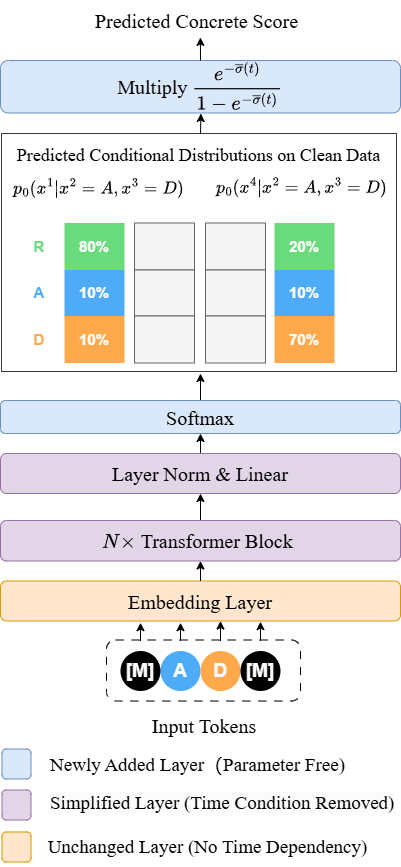

The diagram above was exported from draw.io. Its source (the exported page's mxGraphModel, read from the mxfile embedded in the PNG):
<mxGraphModel dx="5432" dy="2750" grid="1" gridSize="10" guides="1" tooltips="1" connect="1" arrows="1" fold="1" page="1" pageScale="1" pageWidth="827" pageHeight="1169" math="1" shadow="0">
  <root>
    <mxCell id="0" />
    <mxCell id="1" parent="0" />
    <mxCell id="2" value="" style="rounded=0;whiteSpace=wrap;html=1;fillColor=default;strokeColor=#36393d;" vertex="1" parent="1">
      <mxGeometry x="-1365" y="-957" width="395" height="238" as="geometry" />
    </mxCell>
    <mxCell id="3" value="" style="edgeStyle=orthogonalEdgeStyle;rounded=0;orthogonalLoop=1;jettySize=auto;html=1;" edge="1" target="39" parent="1">
      <mxGeometry relative="1" as="geometry">
        <mxPoint x="-1166.0000000000005" y="-957" as="sourcePoint" />
      </mxGeometry>
    </mxCell>
    <mxCell id="4" value="&lt;font face=&quot;Times New Roman&quot;&gt;Embedding Layer&lt;/font&gt;" style="rounded=1;whiteSpace=wrap;html=1;fontSize=20;fillColor=#ffe6cc;strokeColor=#d79b00;" vertex="1" parent="1">
      <mxGeometry x="-1366" y="-509.5" width="400" height="40" as="geometry" />
    </mxCell>
    <mxCell id="5" style="edgeStyle=orthogonalEdgeStyle;rounded=0;orthogonalLoop=1;jettySize=auto;html=1;exitX=0.5;exitY=0;exitDx=0;exitDy=0;entryX=0.5;entryY=1;entryDx=0;entryDy=0;" edge="1" source="6" target="8" parent="1">
      <mxGeometry relative="1" as="geometry" />
    </mxCell>
    <mxCell id="6" value="&lt;font face=&quot;Times New Roman&quot;&gt;`N \times` Transformer Block&amp;nbsp;&lt;/font&gt;" style="rounded=1;whiteSpace=wrap;html=1;fontSize=20;fillColor=#e1d5e7;strokeColor=#9673a6;" vertex="1" parent="1">
      <mxGeometry x="-1366" y="-570" width="400" height="40.5" as="geometry" />
    </mxCell>
    <mxCell id="7" style="edgeStyle=orthogonalEdgeStyle;rounded=0;orthogonalLoop=1;jettySize=auto;html=1;exitX=0.5;exitY=0;exitDx=0;exitDy=0;entryX=0.5;entryY=1;entryDx=0;entryDy=0;" edge="1" source="8" target="10" parent="1">
      <mxGeometry relative="1" as="geometry" />
    </mxCell>
    <mxCell id="8" value="&lt;font face=&quot;Times New Roman&quot;&gt;Layer Norm &amp;amp; Linear&lt;/font&gt;" style="rounded=1;whiteSpace=wrap;html=1;fontSize=20;fillColor=#e1d5e7;strokeColor=#9673a6;" vertex="1" parent="1">
      <mxGeometry x="-1366" y="-637" width="400" height="40" as="geometry" />
    </mxCell>
    <mxCell id="9" style="edgeStyle=orthogonalEdgeStyle;rounded=0;orthogonalLoop=1;jettySize=auto;html=1;exitX=0.5;exitY=0;exitDx=0;exitDy=0;entryX=0.5;entryY=1;entryDx=0;entryDy=0;" edge="1" source="10" parent="1">
      <mxGeometry relative="1" as="geometry">
        <mxPoint x="-1166.0000000000005" y="-717" as="targetPoint" />
      </mxGeometry>
    </mxCell>
    <mxCell id="10" value="&lt;font face=&quot;Times New Roman&quot;&gt;Softmax&lt;/font&gt;" style="rounded=1;whiteSpace=wrap;html=1;fontSize=20;fillColor=#dae8fc;strokeColor=#6c8ebf;" vertex="1" parent="1">
      <mxGeometry x="-1366" y="-690" width="400" height="33" as="geometry" />
    </mxCell>
    <mxCell id="11" value="$$p_0(x^1|x^2=A,x^3=D)$$&amp;nbsp;" style="text;html=1;align=center;verticalAlign=middle;whiteSpace=wrap;rounded=0;fontSize=15;" vertex="1" parent="1">
      <mxGeometry x="-1358" y="-909" width="180" height="30" as="geometry" />
    </mxCell>
    <mxCell id="12" value="$$p_0(x^4|x^2=A,x^3=D)$$&amp;nbsp;" style="text;html=1;align=center;verticalAlign=middle;whiteSpace=wrap;rounded=0;fontSize=15;" vertex="1" parent="1">
      <mxGeometry x="-1155" y="-909" width="180" height="30" as="geometry" />
    </mxCell>
    <mxCell id="13" value="" style="group" vertex="1" connectable="0" parent="1">
      <mxGeometry x="-1302" y="-867.5" width="60" height="140" as="geometry" />
    </mxCell>
    <mxCell id="14" value="80%" style="connectable=0;recursiveResize=0;strokeColor=inherit;fillColor=#69DB7C;align=center;whiteSpace=wrap;html=1;fontColor=#FFFFFF;fontStyle=1;fontSize=15;" vertex="1" parent="13">
      <mxGeometry width="60" height="47" as="geometry">
        <mxRectangle width="60" height="47" as="alternateBounds" />
      </mxGeometry>
    </mxCell>
    <mxCell id="15" value="10%" style="connectable=0;recursiveResize=0;strokeColor=inherit;fillColor=#4DABF7;align=center;whiteSpace=wrap;html=1;fontColor=#FFFFFF;fontStyle=1;fontSize=15;" vertex="1" parent="13">
      <mxGeometry y="47" width="60" height="46" as="geometry">
        <mxRectangle width="60" height="46" as="alternateBounds" />
      </mxGeometry>
    </mxCell>
    <mxCell id="16" value="10%" style="connectable=0;recursiveResize=0;strokeColor=inherit;fillColor=#FFA94D;align=center;whiteSpace=wrap;html=1;fontColor=#FFFFFF;fontStyle=1;fontSize=15;" vertex="1" parent="13">
      <mxGeometry y="93" width="60" height="47" as="geometry">
        <mxRectangle width="60" height="47" as="alternateBounds" />
      </mxGeometry>
    </mxCell>
    <mxCell id="17" value="" style="group" vertex="1" connectable="0" parent="1">
      <mxGeometry x="-1232" y="-867.5" width="60" height="140" as="geometry" />
    </mxCell>
    <mxCell id="18" value="" style="connectable=0;recursiveResize=0;strokeColor=#666666;fillColor=#f5f5f5;align=center;whiteSpace=wrap;html=1;fontColor=#FFFFFF;fontStyle=1;fontSize=15;" vertex="1" parent="17">
      <mxGeometry width="60" height="47" as="geometry">
        <mxRectangle width="60" height="47" as="alternateBounds" />
      </mxGeometry>
    </mxCell>
    <mxCell id="19" value="" style="connectable=0;recursiveResize=0;strokeColor=#666666;fillColor=#f5f5f5;align=center;whiteSpace=wrap;html=1;fontColor=#FFFFFF;fontStyle=1;fontSize=15;" vertex="1" parent="17">
      <mxGeometry y="47" width="60" height="46" as="geometry">
        <mxRectangle width="60" height="46" as="alternateBounds" />
      </mxGeometry>
    </mxCell>
    <mxCell id="20" value="" style="connectable=0;recursiveResize=0;strokeColor=#666666;fillColor=#f5f5f5;align=center;whiteSpace=wrap;html=1;fontColor=#FFFFFF;fontStyle=1;fontSize=15;" vertex="1" parent="17">
      <mxGeometry y="93" width="60" height="47" as="geometry">
        <mxRectangle width="60" height="47" as="alternateBounds" />
      </mxGeometry>
    </mxCell>
    <mxCell id="21" value="" style="group" vertex="1" connectable="0" parent="1">
      <mxGeometry x="-1161" y="-867.5" width="60" height="140" as="geometry" />
    </mxCell>
    <mxCell id="22" value="" style="connectable=0;recursiveResize=0;strokeColor=#666666;fillColor=#f5f5f5;align=center;whiteSpace=wrap;html=1;fontColor=#FFFFFF;fontStyle=1;fontSize=15;" vertex="1" parent="21">
      <mxGeometry width="60" height="47" as="geometry">
        <mxRectangle width="60" height="47" as="alternateBounds" />
      </mxGeometry>
    </mxCell>
    <mxCell id="23" value="" style="connectable=0;recursiveResize=0;strokeColor=#666666;fillColor=#f5f5f5;align=center;whiteSpace=wrap;html=1;fontColor=#FFFFFF;fontStyle=1;fontSize=15;" vertex="1" parent="21">
      <mxGeometry y="47" width="60" height="46" as="geometry">
        <mxRectangle width="60" height="46" as="alternateBounds" />
      </mxGeometry>
    </mxCell>
    <mxCell id="24" value="" style="connectable=0;recursiveResize=0;strokeColor=#666666;fillColor=#f5f5f5;align=center;whiteSpace=wrap;html=1;fontColor=#FFFFFF;fontStyle=1;fontSize=15;" vertex="1" parent="21">
      <mxGeometry y="93" width="60" height="47" as="geometry">
        <mxRectangle width="60" height="47" as="alternateBounds" />
      </mxGeometry>
    </mxCell>
    <mxCell id="25" value="" style="group" vertex="1" connectable="0" parent="1">
      <mxGeometry x="-1342" y="-867.5" width="30" height="140" as="geometry" />
    </mxCell>
    <mxCell id="26" value="&lt;font color=&quot;#69db7c&quot;&gt;R&lt;/font&gt;" style="connectable=0;recursiveResize=0;strokeColor=inherit;fillColor=none;align=center;whiteSpace=wrap;html=1;fontColor=#FFFFFF;fontStyle=1;fontSize=15;" vertex="1" parent="25">
      <mxGeometry width="30" height="47" as="geometry">
        <mxRectangle width="60" height="47" as="alternateBounds" />
      </mxGeometry>
    </mxCell>
    <mxCell id="27" value="&lt;font color=&quot;#4dabf7&quot;&gt;A&lt;/font&gt;" style="connectable=0;recursiveResize=0;strokeColor=inherit;fillColor=none;align=center;whiteSpace=wrap;html=1;fontColor=#FFFFFF;fontStyle=1;fontSize=15;" vertex="1" parent="25">
      <mxGeometry y="47" width="30" height="46" as="geometry">
        <mxRectangle width="60" height="46" as="alternateBounds" />
      </mxGeometry>
    </mxCell>
    <mxCell id="28" value="&lt;font color=&quot;#ffa94d&quot;&gt;D&lt;/font&gt;" style="connectable=0;recursiveResize=0;strokeColor=inherit;fillColor=none;align=center;whiteSpace=wrap;html=1;fontColor=#FFFFFF;fontStyle=1;fontSize=15;" vertex="1" parent="25">
      <mxGeometry y="93" width="30" height="47" as="geometry">
        <mxRectangle width="60" height="47" as="alternateBounds" />
      </mxGeometry>
    </mxCell>
    <mxCell id="29" value="" style="group" vertex="1" connectable="0" parent="1">
      <mxGeometry x="-1092" y="-867.5" width="60" height="140" as="geometry" />
    </mxCell>
    <mxCell id="30" value="20%" style="connectable=0;recursiveResize=0;strokeColor=inherit;fillColor=#69DB7C;align=center;whiteSpace=wrap;html=1;fontColor=#FFFFFF;fontStyle=1;fontSize=15;" vertex="1" parent="29">
      <mxGeometry width="60" height="47" as="geometry">
        <mxRectangle width="60" height="47" as="alternateBounds" />
      </mxGeometry>
    </mxCell>
    <mxCell id="31" value="10%" style="connectable=0;recursiveResize=0;strokeColor=inherit;fillColor=#4DABF7;align=center;whiteSpace=wrap;html=1;fontColor=#FFFFFF;fontStyle=1;fontSize=15;" vertex="1" parent="29">
      <mxGeometry y="47" width="60" height="46" as="geometry">
        <mxRectangle width="60" height="46" as="alternateBounds" />
      </mxGeometry>
    </mxCell>
    <mxCell id="32" value="70%" style="connectable=0;recursiveResize=0;strokeColor=inherit;fillColor=#FFA94D;align=center;whiteSpace=wrap;html=1;fontColor=#FFFFFF;fontStyle=1;fontSize=15;" vertex="1" parent="29">
      <mxGeometry y="93" width="60" height="47" as="geometry">
        <mxRectangle width="60" height="47" as="alternateBounds" />
      </mxGeometry>
    </mxCell>
    <mxCell id="33" value="" style="rounded=1;whiteSpace=wrap;html=1;fillColor=none;fontColor=#333333;strokeColor=#000000;dashed=1;dashPattern=8 8;" vertex="1" parent="1">
      <mxGeometry x="-1260" y="-450.5" width="194" height="61" as="geometry" />
    </mxCell>
    <mxCell id="34" value="&lt;span style=&quot;color: rgb(255, 255, 255); font-size: 19px;&quot;&gt;A&lt;/span&gt;" style="ellipse;whiteSpace=wrap;html=1;aspect=fixed;fillColor=#4dabf7;strokeColor=none;align=center;verticalAlign=middle;fontFamily=Helvetica;fontSize=19;fontColor=default;fontStyle=1;movable=1;resizable=1;rotatable=1;deletable=1;editable=1;locked=0;connectable=1;container=0;" vertex="1" parent="1">
      <mxGeometry x="-1206" y="-439.5" width="40" height="40" as="geometry" />
    </mxCell>
    <mxCell id="35" value="&lt;span style=&quot;color: rgb(255, 255, 255); font-size: 19px;&quot;&gt;D&lt;/span&gt;" style="ellipse;whiteSpace=wrap;html=1;aspect=fixed;fillColor=#ffa94d;strokeColor=none;align=center;verticalAlign=middle;fontFamily=Helvetica;fontSize=19;fontColor=default;fontStyle=1;movable=1;resizable=1;rotatable=1;deletable=1;editable=1;locked=0;connectable=1;container=0;" vertex="1" parent="1">
      <mxGeometry x="-1166" y="-439.5" width="40" height="40" as="geometry" />
    </mxCell>
    <mxCell id="36" value="&lt;span style=&quot;color: rgb(255, 255, 255); font-size: 19px;&quot;&gt;&lt;font style=&quot;font-size: 19px;&quot;&gt;[M]&lt;/font&gt;&lt;/span&gt;" style="ellipse;whiteSpace=wrap;html=1;aspect=fixed;fillColor=#000000;strokeColor=none;align=center;verticalAlign=middle;fontFamily=Helvetica;fontSize=19;fontColor=default;fontStyle=1;movable=1;resizable=1;rotatable=1;deletable=1;editable=1;locked=0;connectable=1;container=0;" vertex="1" parent="1">
      <mxGeometry x="-1246" y="-439.5" width="40" height="40" as="geometry" />
    </mxCell>
    <mxCell id="37" value="&lt;span style=&quot;color: rgb(255, 255, 255); font-size: 19px;&quot;&gt;&lt;font style=&quot;font-size: 19px;&quot;&gt;[M]&lt;/font&gt;&lt;/span&gt;" style="ellipse;whiteSpace=wrap;html=1;aspect=fixed;fillColor=#000000;strokeColor=none;align=center;verticalAlign=middle;fontFamily=Helvetica;fontSize=19;fontColor=default;fontStyle=1;movable=1;resizable=1;rotatable=1;deletable=1;editable=1;locked=0;connectable=1;container=0;" vertex="1" parent="1">
      <mxGeometry x="-1126" y="-439.5" width="40" height="40" as="geometry" />
    </mxCell>
    <mxCell id="38" value="&lt;font face=&quot;Times New Roman&quot; style=&quot;font-size: 18px;&quot;&gt;Predicted Conditional Distributions on Clean Data&lt;/font&gt;" style="text;html=1;align=center;verticalAlign=middle;resizable=0;points=[];autosize=1;strokeColor=none;fillColor=none;" vertex="1" parent="1">
      <mxGeometry x="-1363" y="-955" width="390" height="40" as="geometry" />
    </mxCell>
    <mxCell id="39" value="&lt;font face=&quot;Times New Roman&quot; style=&quot;font-size: 20px;&quot;&gt;Multiply `\frac{e^{- \bar{\sigma}(t)}}{1 - e^{- \bar{\sigma}(t)}}`&lt;/font&gt;" style="whiteSpace=wrap;html=1;rounded=1;fillColor=#dae8fc;strokeColor=#6c8ebf;" vertex="1" parent="1">
      <mxGeometry x="-1366" y="-1030" width="400" height="52.5" as="geometry" />
    </mxCell>
    <mxCell id="40" value="&lt;font face=&quot;Times New Roman&quot; style=&quot;font-size: 20px;&quot;&gt;Predicted Concrete Score&lt;/font&gt;" style="text;html=1;align=center;verticalAlign=middle;resizable=0;points=[];autosize=1;strokeColor=none;fillColor=none;" vertex="1" parent="1">
      <mxGeometry x="-1285" y="-1090" width="230" height="40" as="geometry" />
    </mxCell>
    <mxCell id="41" style="edgeStyle=orthogonalEdgeStyle;rounded=0;orthogonalLoop=1;jettySize=auto;html=1;entryX=0.35;entryY=1.042;entryDx=0;entryDy=0;entryPerimeter=0;" edge="1" target="4" parent="1">
      <mxGeometry relative="1" as="geometry">
        <mxPoint x="-1226" y="-449.5" as="sourcePoint" />
      </mxGeometry>
    </mxCell>
    <mxCell id="42" style="edgeStyle=orthogonalEdgeStyle;rounded=0;orthogonalLoop=1;jettySize=auto;html=1;entryX=0.45;entryY=1.042;entryDx=0;entryDy=0;entryPerimeter=0;" edge="1" target="4" parent="1">
      <mxGeometry relative="1" as="geometry">
        <mxPoint x="-1186" y="-449.5" as="sourcePoint" />
      </mxGeometry>
    </mxCell>
    <mxCell id="43" style="edgeStyle=orthogonalEdgeStyle;rounded=0;orthogonalLoop=1;jettySize=auto;html=1;entryX=0.55;entryY=1;entryDx=0;entryDy=0;entryPerimeter=0;" edge="1" target="4" parent="1">
      <mxGeometry relative="1" as="geometry">
        <mxPoint x="-1146" y="-449.5" as="sourcePoint" />
      </mxGeometry>
    </mxCell>
    <mxCell id="44" style="edgeStyle=orthogonalEdgeStyle;rounded=0;orthogonalLoop=1;jettySize=auto;html=1;entryX=0.65;entryY=1.017;entryDx=0;entryDy=0;entryPerimeter=0;" edge="1" target="4" parent="1">
      <mxGeometry relative="1" as="geometry">
        <mxPoint x="-1106" y="-449.5" as="sourcePoint" />
      </mxGeometry>
    </mxCell>
    <mxCell id="45" style="edgeStyle=orthogonalEdgeStyle;rounded=0;orthogonalLoop=1;jettySize=auto;html=1;exitX=0.5;exitY=0;exitDx=0;exitDy=0;entryX=0.5;entryY=1;entryDx=0;entryDy=0;" edge="1" source="4" target="6" parent="1">
      <mxGeometry relative="1" as="geometry" />
    </mxCell>
    <mxCell id="46" style="edgeStyle=orthogonalEdgeStyle;rounded=0;orthogonalLoop=1;jettySize=auto;html=1;exitX=0.5;exitY=0;exitDx=0;exitDy=0;entryX=0.517;entryY=0.923;entryDx=0;entryDy=0;entryPerimeter=0;" edge="1" source="39" target="40" parent="1">
      <mxGeometry relative="1" as="geometry" />
    </mxCell>
    <mxCell id="47" value="" style="rounded=1;whiteSpace=wrap;html=1;fontSize=20;fillColor=#dae8fc;strokeColor=#6c8ebf;fontFamily=Times New Roman;" vertex="1" parent="1">
      <mxGeometry x="-1364.5" y="-341.5" width="29" height="30" as="geometry" />
    </mxCell>
    <mxCell id="48" value="&lt;font style=&quot;font-size: 19px;&quot;&gt;Newly Added Layer（Parameter Free)&lt;/font&gt;" style="text;html=1;align=center;verticalAlign=middle;resizable=0;points=[];autosize=1;strokeColor=none;fillColor=none;fontFamily=Times New Roman;" vertex="1" parent="1">
      <mxGeometry x="-1329" y="-345" width="320" height="40" as="geometry" />
    </mxCell>
    <mxCell id="49" value="" style="rounded=1;whiteSpace=wrap;html=1;fontSize=20;fillColor=#ffe6cc;strokeColor=#d79b00;fontFamily=Times New Roman;" vertex="1" parent="1">
      <mxGeometry x="-1364.5" y="-258.5" width="29" height="30" as="geometry" />
    </mxCell>
    <mxCell id="50" value="&lt;font style=&quot;font-size: 19px;&quot;&gt;Unchanged Layer (No Time Dependency)&lt;/font&gt;" style="text;html=1;align=center;verticalAlign=middle;resizable=0;points=[];autosize=1;strokeColor=none;fillColor=none;fontFamily=Times New Roman;" vertex="1" parent="1">
      <mxGeometry x="-1329" y="-263.5" width="340" height="40" as="geometry" />
    </mxCell>
    <mxCell id="51" value="" style="rounded=1;whiteSpace=wrap;html=1;fontSize=20;fillColor=#e1d5e7;strokeColor=#9673a6;fontFamily=Times New Roman;" vertex="1" parent="1">
      <mxGeometry x="-1364.5" y="-300.5" width="29" height="30" as="geometry" />
    </mxCell>
    <mxCell id="52" value="&lt;span style=&quot;color: rgb(0, 0, 0); font-size: 19px; font-style: normal; font-variant-ligatures: normal; font-variant-caps: normal; font-weight: 400; letter-spacing: normal; orphans: 2; text-align: center; text-indent: 0px; text-transform: none; widows: 2; word-spacing: 0px; -webkit-text-stroke-width: 0px; white-space: nowrap; background-color: rgb(251, 251, 251); text-decoration-thickness: initial; text-decoration-style: initial; text-decoration-color: initial; float: none; display: inline !important;&quot;&gt;Simplified Layer (Time Condition Removed)&lt;/span&gt;" style="text;whiteSpace=wrap;html=1;fontFamily=Times New Roman;" vertex="1" parent="1">
      <mxGeometry x="-1318.5" y="-305" width="263.5" height="39" as="geometry" />
    </mxCell>
    <mxCell id="53" value="&lt;font style=&quot;font-size: 20px;&quot;&gt;Input Tokens&lt;/font&gt;" style="text;html=1;align=center;verticalAlign=middle;whiteSpace=wrap;rounded=0;fontFamily=Times New Roman;" vertex="1" parent="1">
      <mxGeometry x="-1232" y="-380" width="140" height="30" as="geometry" />
    </mxCell>
  </root>
</mxGraphModel>